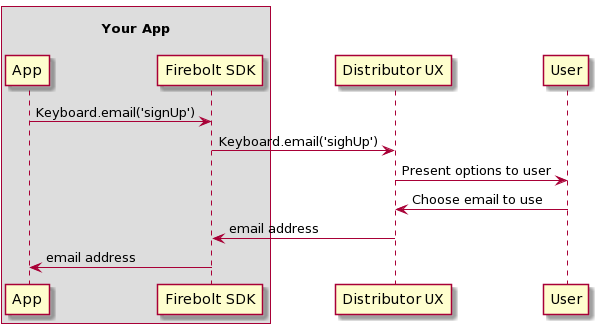

The diagram above was rendered by PlantUML. Its source (embedded in the PNG):
@startuml
box \nYour App\n
    participant App
    participant Firebolt as "Firebolt SDK"
end box
participant ThorTV as "Distributor UX"

participant User


App -> Firebolt: Keyboard.email('signUp')
Firebolt -> ThorTV: Keyboard.email('sighUp')
ThorTV -> User: Present options to user
User -> ThorTV: Choose email to use
ThorTV -> Firebolt: email address
Firebolt -> App: email address
@enduml